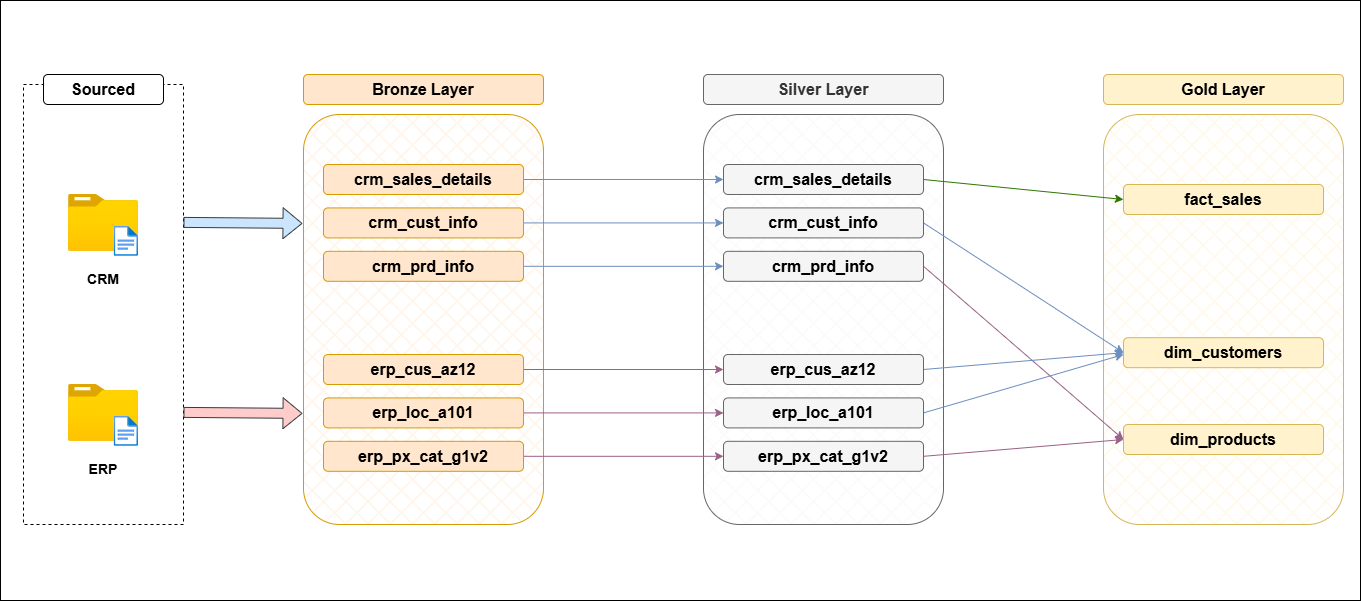

The diagram above was exported from draw.io. Its source (the exported page's mxGraphModel, read from the mxfile embedded in the PNG):
<mxGraphModel dx="1413" dy="880" grid="0" gridSize="10" guides="1" tooltips="1" connect="1" arrows="1" fold="1" page="1" pageScale="1" pageWidth="1400" pageHeight="850" background="#ffffff" math="0" shadow="0">
  <root>
    <mxCell id="0" />
    <mxCell id="1" parent="0" />
    <mxCell id="AtSMGf_P0BANASQhMxvr-2" parent="1" style="rounded=0;whiteSpace=wrap;html=1;dashed=1;fontColor=none;noLabel=1;gradientColor=none;fillColor=default;strokeColor=default;" value="file" vertex="1">
      <mxGeometry height="440" width="160" x="40" y="210" as="geometry" />
    </mxCell>
    <mxCell id="AtSMGf_P0BANASQhMxvr-4" parent="1" style="image;aspect=fixed;html=1;points=[];align=center;fontSize=12;image=img/lib/azure2/general/Folder_Blank.svg;" value="" vertex="1">
      <mxGeometry height="56.81" width="70" x="85" y="320" as="geometry" />
    </mxCell>
    <mxCell id="AtSMGf_P0BANASQhMxvr-7" parent="1" style="image;aspect=fixed;html=1;points=[];align=center;fontSize=12;image=img/lib/azure2/general/File.svg;" value="" vertex="1">
      <mxGeometry height="30" width="24.35" x="130.65" y="351.88" as="geometry" />
    </mxCell>
    <mxCell id="AtSMGf_P0BANASQhMxvr-10" parent="1" style="image;aspect=fixed;html=1;points=[];align=center;fontSize=12;image=img/lib/azure2/general/Folder_Blank.svg;" value="" vertex="1">
      <mxGeometry height="56.81" width="70" x="85" y="510" as="geometry" />
    </mxCell>
    <mxCell id="AtSMGf_P0BANASQhMxvr-11" parent="1" style="image;aspect=fixed;html=1;points=[];align=center;fontSize=12;image=img/lib/azure2/general/File.svg;" value="" vertex="1">
      <mxGeometry height="30" width="24.35" x="130.65" y="541.88" as="geometry" />
    </mxCell>
    <mxCell id="AtSMGf_P0BANASQhMxvr-12" parent="1" style="text;html=1;whiteSpace=wrap;align=center;verticalAlign=middle;rounded=1;fontStyle=1;fontSize=16;shadow=0;glass=0;fillColor=default;strokeColor=default;" value="Sourced" vertex="1">
      <mxGeometry height="30" width="120" x="60" y="200" as="geometry" />
    </mxCell>
    <mxCell id="AtSMGf_P0BANASQhMxvr-13" parent="1" style="text;html=1;whiteSpace=wrap;align=center;verticalAlign=middle;rounded=0;" value="&lt;b&gt;&lt;font style=&quot;font-size: 14px;&quot;&gt;CRM&lt;/font&gt;&lt;/b&gt;" vertex="1">
      <mxGeometry height="30" width="120" x="60" y="390" as="geometry" />
    </mxCell>
    <mxCell id="AtSMGf_P0BANASQhMxvr-14" parent="1" style="text;html=1;whiteSpace=wrap;align=center;verticalAlign=middle;rounded=0;fontStyle=1;fontSize=14;" value="ERP" vertex="1">
      <mxGeometry height="30" width="120" x="60" y="580" as="geometry" />
    </mxCell>
    <mxCell id="n5CuCXo5ySYLF7ioNxo3-4" parent="1" style="text;html=1;whiteSpace=wrap;align=center;verticalAlign=middle;rounded=1;fillColor=#ffe6cc;strokeColor=#d79b00;fontStyle=1;fontSize=16;shadow=0;glass=0;" value="Bronze Layer" vertex="1">
      <mxGeometry height="30" width="240" x="320" y="200" as="geometry" />
    </mxCell>
    <mxCell id="n5CuCXo5ySYLF7ioNxo3-5" parent="1" style="rounded=1;whiteSpace=wrap;html=1;glass=0;fillColor=#ffe6cc;strokeColor=#d79b00;fillStyle=cross-hatch;gradientDirection=west;labelBackgroundColor=none;" value="" vertex="1">
      <mxGeometry height="410" width="240" x="320" y="240" as="geometry" />
    </mxCell>
    <mxCell id="n5CuCXo5ySYLF7ioNxo3-6" parent="1" style="text;html=1;whiteSpace=wrap;align=center;verticalAlign=middle;rounded=1;fillColor=#f5f5f5;strokeColor=#666666;fontStyle=1;fontSize=16;shadow=0;glass=0;fontColor=#333333;" value="Silver Layer" vertex="1">
      <mxGeometry height="30" width="240" x="720" y="200" as="geometry" />
    </mxCell>
    <mxCell id="n5CuCXo5ySYLF7ioNxo3-7" parent="1" style="rounded=1;whiteSpace=wrap;html=1;fillColor=#f5f5f5;fontColor=#333333;strokeColor=#666666;fillStyle=cross-hatch;" value="" vertex="1">
      <mxGeometry height="410" width="240" x="720" y="240" as="geometry" />
    </mxCell>
    <mxCell id="n5CuCXo5ySYLF7ioNxo3-8" parent="1" style="text;html=1;whiteSpace=wrap;align=center;verticalAlign=middle;rounded=1;fillColor=#fff2cc;strokeColor=#d6b656;fontStyle=1;fontSize=16;shadow=0;glass=0;" value="Gold Layer" vertex="1">
      <mxGeometry height="30" width="240" x="1120" y="200" as="geometry" />
    </mxCell>
    <mxCell id="n5CuCXo5ySYLF7ioNxo3-9" parent="1" style="rounded=1;whiteSpace=wrap;html=1;fillStyle=cross-hatch;fillColor=#fff2cc;strokeColor=#d6b656;" value="" vertex="1">
      <mxGeometry height="410" width="240" x="1120" y="240" as="geometry" />
    </mxCell>
    <mxCell id="n5CuCXo5ySYLF7ioNxo3-39" edge="1" parent="1" source="n5CuCXo5ySYLF7ioNxo3-11" style="edgeStyle=orthogonalEdgeStyle;rounded=0;orthogonalLoop=1;jettySize=auto;html=1;exitX=1;exitY=0.5;exitDx=0;exitDy=0;entryX=0;entryY=0.5;entryDx=0;entryDy=0;fillColor=#dae8fc;strokeColor=#6c8ebf;gradientColor=#7ea6e0;" target="n5CuCXo5ySYLF7ioNxo3-23">
      <mxGeometry relative="1" as="geometry" />
    </mxCell>
    <mxCell id="n5CuCXo5ySYLF7ioNxo3-11" parent="1" style="text;html=1;whiteSpace=wrap;align=center;verticalAlign=middle;rounded=1;fillColor=#ffe6cc;strokeColor=#d79b00;fontStyle=1;fontSize=16;shadow=0;glass=0;" value="crm_sales_details" vertex="1">
      <mxGeometry height="30" width="200" x="340" y="290" as="geometry" />
    </mxCell>
    <mxCell id="n5CuCXo5ySYLF7ioNxo3-40" edge="1" parent="1" source="n5CuCXo5ySYLF7ioNxo3-12" style="edgeStyle=orthogonalEdgeStyle;rounded=0;orthogonalLoop=1;jettySize=auto;html=1;exitX=1;exitY=0.5;exitDx=0;exitDy=0;entryX=0;entryY=0.5;entryDx=0;entryDy=0;fillColor=#dae8fc;strokeColor=#6c8ebf;gradientColor=#7ea6e0;" target="n5CuCXo5ySYLF7ioNxo3-24">
      <mxGeometry relative="1" as="geometry" />
    </mxCell>
    <mxCell id="n5CuCXo5ySYLF7ioNxo3-12" parent="1" style="text;html=1;whiteSpace=wrap;align=center;verticalAlign=middle;rounded=1;fillColor=#ffe6cc;strokeColor=#d79b00;fontStyle=1;fontSize=16;shadow=0;glass=0;" value="crm_cust_info" vertex="1">
      <mxGeometry height="30" width="200" x="340" y="333.40999999999997" as="geometry" />
    </mxCell>
    <mxCell id="n5CuCXo5ySYLF7ioNxo3-41" edge="1" parent="1" source="n5CuCXo5ySYLF7ioNxo3-13" style="edgeStyle=orthogonalEdgeStyle;rounded=0;orthogonalLoop=1;jettySize=auto;html=1;exitX=1;exitY=0.5;exitDx=0;exitDy=0;entryX=0;entryY=0.5;entryDx=0;entryDy=0;fillColor=#dae8fc;strokeColor=#6c8ebf;gradientColor=#7ea6e0;" target="n5CuCXo5ySYLF7ioNxo3-25">
      <mxGeometry relative="1" as="geometry" />
    </mxCell>
    <mxCell id="n5CuCXo5ySYLF7ioNxo3-13" parent="1" style="text;html=1;whiteSpace=wrap;align=center;verticalAlign=middle;rounded=1;fillColor=#ffe6cc;strokeColor=#d79b00;fontStyle=1;fontSize=16;shadow=0;glass=0;" value="crm_prd_info" vertex="1">
      <mxGeometry height="30" width="200" x="340" y="376.81" as="geometry" />
    </mxCell>
    <mxCell id="n5CuCXo5ySYLF7ioNxo3-42" edge="1" parent="1" source="n5CuCXo5ySYLF7ioNxo3-14" style="edgeStyle=orthogonalEdgeStyle;rounded=0;orthogonalLoop=1;jettySize=auto;html=1;exitX=1;exitY=0.5;exitDx=0;exitDy=0;entryX=0;entryY=0.5;entryDx=0;entryDy=0;fillColor=#e6d0de;strokeColor=#996185;gradientColor=#d5739d;" target="n5CuCXo5ySYLF7ioNxo3-26">
      <mxGeometry relative="1" as="geometry" />
    </mxCell>
    <mxCell id="n5CuCXo5ySYLF7ioNxo3-14" parent="1" style="text;html=1;whiteSpace=wrap;align=center;verticalAlign=middle;rounded=1;fillColor=#ffe6cc;strokeColor=#d79b00;fontStyle=1;fontSize=16;shadow=0;glass=0;" value="erp_cus_az12" vertex="1">
      <mxGeometry height="30" width="200" x="340" y="480" as="geometry" />
    </mxCell>
    <mxCell id="n5CuCXo5ySYLF7ioNxo3-43" edge="1" parent="1" source="n5CuCXo5ySYLF7ioNxo3-15" style="edgeStyle=orthogonalEdgeStyle;rounded=0;orthogonalLoop=1;jettySize=auto;html=1;exitX=1;exitY=0.5;exitDx=0;exitDy=0;entryX=0;entryY=0.5;entryDx=0;entryDy=0;fillColor=#e6d0de;strokeColor=#996185;gradientColor=#d5739d;" target="n5CuCXo5ySYLF7ioNxo3-27">
      <mxGeometry relative="1" as="geometry" />
    </mxCell>
    <mxCell id="n5CuCXo5ySYLF7ioNxo3-15" parent="1" style="text;html=1;whiteSpace=wrap;align=center;verticalAlign=middle;rounded=1;fillColor=#ffe6cc;strokeColor=#d79b00;fontStyle=1;fontSize=16;shadow=0;glass=0;" value="erp_loc_a101" vertex="1">
      <mxGeometry height="30" width="200" x="340" y="523.41" as="geometry" />
    </mxCell>
    <mxCell id="n5CuCXo5ySYLF7ioNxo3-44" edge="1" parent="1" source="n5CuCXo5ySYLF7ioNxo3-16" style="edgeStyle=orthogonalEdgeStyle;rounded=0;orthogonalLoop=1;jettySize=auto;html=1;exitX=1;exitY=0.5;exitDx=0;exitDy=0;entryX=0;entryY=0.5;entryDx=0;entryDy=0;fillColor=#e6d0de;strokeColor=#996185;gradientColor=#d5739d;" target="n5CuCXo5ySYLF7ioNxo3-28">
      <mxGeometry relative="1" as="geometry" />
    </mxCell>
    <mxCell id="n5CuCXo5ySYLF7ioNxo3-16" parent="1" style="text;html=1;whiteSpace=wrap;align=center;verticalAlign=middle;rounded=1;fillColor=#ffe6cc;strokeColor=#d79b00;fontStyle=1;fontSize=16;shadow=0;glass=0;" value="erp_px_cat_g1v2" vertex="1">
      <mxGeometry height="30" width="200" x="340" y="566.81" as="geometry" />
    </mxCell>
    <mxCell id="n5CuCXo5ySYLF7ioNxo3-51" edge="1" parent="1" source="n5CuCXo5ySYLF7ioNxo3-23" style="rounded=0;orthogonalLoop=1;jettySize=auto;html=1;exitX=1;exitY=0.5;exitDx=0;exitDy=0;entryX=0;entryY=0.5;entryDx=0;entryDy=0;fillColor=#60a917;strokeColor=#2D7600;" target="n5CuCXo5ySYLF7ioNxo3-29">
      <mxGeometry relative="1" as="geometry" />
    </mxCell>
    <mxCell id="n5CuCXo5ySYLF7ioNxo3-23" parent="1" style="text;html=1;whiteSpace=wrap;align=center;verticalAlign=middle;rounded=1;fillColor=#f5f5f5;strokeColor=#666666;fontStyle=1;fontSize=16;shadow=0;glass=0;fontColor=#333333;" value="&lt;span style=&quot;color: rgb(0, 0, 0);&quot;&gt;crm_sales_details&lt;/span&gt;" vertex="1">
      <mxGeometry height="30" width="200" x="740" y="290" as="geometry" />
    </mxCell>
    <mxCell id="n5CuCXo5ySYLF7ioNxo3-52" edge="1" parent="1" source="n5CuCXo5ySYLF7ioNxo3-24" style="edgeStyle=none;rounded=0;orthogonalLoop=1;jettySize=auto;html=1;exitX=1;exitY=0.5;exitDx=0;exitDy=0;entryX=0;entryY=0.5;entryDx=0;entryDy=0;fillColor=#dae8fc;strokeColor=#6c8ebf;gradientColor=#7ea6e0;" target="n5CuCXo5ySYLF7ioNxo3-30">
      <mxGeometry relative="1" as="geometry" />
    </mxCell>
    <mxCell id="n5CuCXo5ySYLF7ioNxo3-24" parent="1" style="text;html=1;whiteSpace=wrap;align=center;verticalAlign=middle;rounded=1;fillColor=#f5f5f5;strokeColor=#666666;fontStyle=1;fontSize=16;shadow=0;glass=0;fontColor=#333333;" value="&lt;span style=&quot;color: rgb(0, 0, 0);&quot;&gt;crm_cust_info&lt;/span&gt;" vertex="1">
      <mxGeometry height="30" width="200" x="740" y="333.40999999999997" as="geometry" />
    </mxCell>
    <mxCell id="n5CuCXo5ySYLF7ioNxo3-53" edge="1" parent="1" source="n5CuCXo5ySYLF7ioNxo3-25" style="edgeStyle=none;rounded=0;orthogonalLoop=1;jettySize=auto;html=1;exitX=1;exitY=0.5;exitDx=0;exitDy=0;entryX=0;entryY=0.5;entryDx=0;entryDy=0;fillColor=#e6d0de;strokeColor=#996185;gradientColor=#d5739d;" target="n5CuCXo5ySYLF7ioNxo3-31">
      <mxGeometry relative="1" as="geometry" />
    </mxCell>
    <mxCell id="n5CuCXo5ySYLF7ioNxo3-25" parent="1" style="text;html=1;whiteSpace=wrap;align=center;verticalAlign=middle;rounded=1;fillColor=#f5f5f5;strokeColor=#666666;fontStyle=1;fontSize=16;shadow=0;glass=0;fontColor=#333333;" value="&lt;span style=&quot;color: rgb(0, 0, 0);&quot;&gt;crm_prd_info&lt;/span&gt;" vertex="1">
      <mxGeometry height="30" width="200" x="740" y="376.80999999999995" as="geometry" />
    </mxCell>
    <mxCell id="n5CuCXo5ySYLF7ioNxo3-54" edge="1" parent="1" source="n5CuCXo5ySYLF7ioNxo3-26" style="edgeStyle=none;rounded=0;orthogonalLoop=1;jettySize=auto;html=1;exitX=1;exitY=0.5;exitDx=0;exitDy=0;entryX=0;entryY=0.5;entryDx=0;entryDy=0;fillColor=#dae8fc;strokeColor=#6c8ebf;gradientColor=#7ea6e0;" target="n5CuCXo5ySYLF7ioNxo3-30">
      <mxGeometry relative="1" as="geometry" />
    </mxCell>
    <mxCell id="n5CuCXo5ySYLF7ioNxo3-26" parent="1" style="text;html=1;whiteSpace=wrap;align=center;verticalAlign=middle;rounded=1;fillColor=#f5f5f5;strokeColor=#666666;fontStyle=1;fontSize=16;shadow=0;glass=0;fontColor=#333333;" value="&lt;span style=&quot;color: rgb(0, 0, 0);&quot;&gt;erp_cus_az12&lt;/span&gt;" vertex="1">
      <mxGeometry height="30" width="200" x="740" y="480" as="geometry" />
    </mxCell>
    <mxCell id="n5CuCXo5ySYLF7ioNxo3-55" edge="1" parent="1" source="n5CuCXo5ySYLF7ioNxo3-27" style="edgeStyle=none;rounded=0;orthogonalLoop=1;jettySize=auto;html=1;exitX=1;exitY=0.5;exitDx=0;exitDy=0;fillColor=#dae8fc;strokeColor=#6c8ebf;gradientColor=#7ea6e0;">
      <mxGeometry relative="1" as="geometry">
        <mxPoint x="1140" y="480" as="targetPoint" />
      </mxGeometry>
    </mxCell>
    <mxCell id="n5CuCXo5ySYLF7ioNxo3-27" parent="1" style="text;html=1;whiteSpace=wrap;align=center;verticalAlign=middle;rounded=1;fillColor=#f5f5f5;strokeColor=#666666;fontStyle=1;fontSize=16;shadow=0;glass=0;fontColor=#333333;" value="&lt;span style=&quot;color: rgb(0, 0, 0);&quot;&gt;erp_loc_a101&lt;/span&gt;" vertex="1">
      <mxGeometry height="30" width="200" x="740" y="523.41" as="geometry" />
    </mxCell>
    <mxCell id="n5CuCXo5ySYLF7ioNxo3-56" edge="1" parent="1" source="n5CuCXo5ySYLF7ioNxo3-28" style="edgeStyle=none;rounded=0;orthogonalLoop=1;jettySize=auto;html=1;exitX=1;exitY=0.5;exitDx=0;exitDy=0;entryX=0;entryY=0.5;entryDx=0;entryDy=0;fillColor=#e6d0de;strokeColor=#996185;gradientColor=#d5739d;" target="n5CuCXo5ySYLF7ioNxo3-31">
      <mxGeometry relative="1" as="geometry" />
    </mxCell>
    <mxCell id="n5CuCXo5ySYLF7ioNxo3-28" parent="1" style="text;html=1;whiteSpace=wrap;align=center;verticalAlign=middle;rounded=1;fillColor=#f5f5f5;strokeColor=#666666;fontStyle=1;fontSize=16;shadow=0;glass=0;fontColor=#333333;" value="&lt;span style=&quot;color: rgb(0, 0, 0);&quot;&gt;erp_px_cat_g1v2&lt;/span&gt;" vertex="1">
      <mxGeometry height="30" width="200" x="740" y="566.81" as="geometry" />
    </mxCell>
    <mxCell id="n5CuCXo5ySYLF7ioNxo3-29" parent="1" style="text;html=1;whiteSpace=wrap;align=center;verticalAlign=middle;rounded=1;fillColor=#fff2cc;strokeColor=#d6b656;fontStyle=1;fontSize=16;shadow=0;glass=0;" value="fact_sales" vertex="1">
      <mxGeometry height="30" width="200" x="1140" y="310" as="geometry" />
    </mxCell>
    <mxCell id="n5CuCXo5ySYLF7ioNxo3-30" parent="1" style="text;html=1;whiteSpace=wrap;align=center;verticalAlign=middle;rounded=1;fillColor=#fff2cc;strokeColor=#d6b656;fontStyle=1;fontSize=16;shadow=0;glass=0;" value="dim_customers" vertex="1">
      <mxGeometry height="30" width="200" x="1140" y="463.19000000000005" as="geometry" />
    </mxCell>
    <mxCell id="n5CuCXo5ySYLF7ioNxo3-31" parent="1" style="text;html=1;whiteSpace=wrap;align=center;verticalAlign=middle;rounded=1;fillColor=#fff2cc;strokeColor=#d6b656;fontStyle=1;fontSize=16;shadow=0;glass=0;" value="dim_products" vertex="1">
      <mxGeometry height="30" width="200" x="1140" y="550" as="geometry" />
    </mxCell>
    <mxCell id="n5CuCXo5ySYLF7ioNxo3-38" edge="1" parent="1" style="shape=flexArrow;endArrow=classic;html=1;rounded=0;exitX=1.004;exitY=0.268;exitDx=0;exitDy=0;exitPerimeter=0;entryX=0.001;entryY=0.224;entryDx=0;entryDy=0;entryPerimeter=0;strokeWidth=1;strokeColor=#36393d;fillColor=#ffcccc;" value="">
      <mxGeometry height="50" relative="1" width="50" as="geometry">
        <mxPoint x="200" y="537.91" as="sourcePoint" />
        <mxPoint x="319" y="538.91" as="targetPoint" />
      </mxGeometry>
    </mxCell>
    <mxCell id="n5CuCXo5ySYLF7ioNxo3-47" edge="1" parent="1" style="shape=flexArrow;endArrow=classic;html=1;rounded=0;exitX=1.004;exitY=0.268;exitDx=0;exitDy=0;exitPerimeter=0;entryX=0.001;entryY=0.224;entryDx=0;entryDy=0;entryPerimeter=0;strokeWidth=1;strokeColor=#36393d;fillColor=#cce5ff;" value="">
      <mxGeometry height="50" relative="1" width="50" as="geometry">
        <mxPoint x="200" y="347.90999999999997" as="sourcePoint" />
        <mxPoint x="319" y="348.90999999999997" as="targetPoint" />
      </mxGeometry>
    </mxCell>
    <mxCell id="n5CuCXo5ySYLF7ioNxo3-57" parent="1" style="rounded=0;whiteSpace=wrap;html=1;fillColor=none;" value="" vertex="1">
      <mxGeometry height="600" width="1360" x="17" y="126" as="geometry" />
    </mxCell>
  </root>
</mxGraphModel>